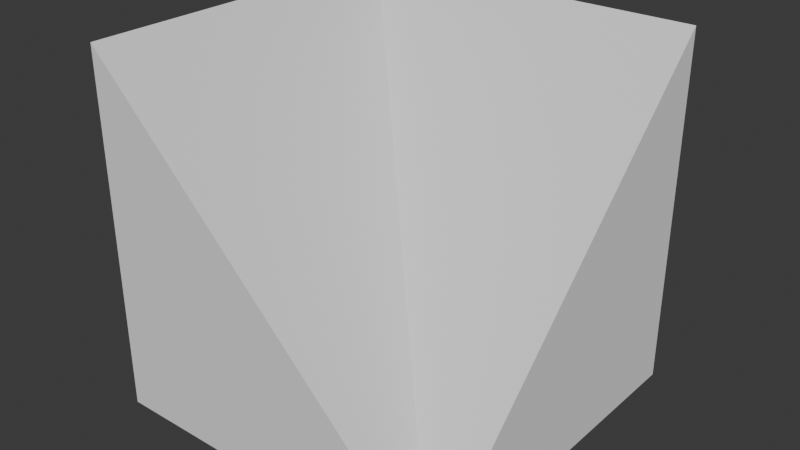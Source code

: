 # Source: PrototypeShape_SlopeCornerInverted.blend  (saved by Blender 4.4.32; exported with 4.5.12 LTS)
import bpy
from mathutils import Matrix  # noqa: F401  (used for matrix-valued properties, if any)

bpy.ops.wm.read_factory_settings(use_empty=True)
scene = bpy.context.scene
scene.name = 'Scene'

# ---- collections
col_collection = bpy.data.collections.new('Collection'); scene.collection.children.link(col_collection)

# ---- world
world_world = bpy.data.worlds.new('World'); scene.world = world_world
world_world.use_nodes = True; world_world.node_tree.nodes.clear()
_N = world_world.node_tree.nodes; _L = world_world.node_tree.links
n0 = _N.new('ShaderNodeOutputWorld'); n0.name = 'World Output'; n0.location = (300, 300)
n1 = _N.new('ShaderNodeBackground'); n1.name = 'Background'; n1.location = (10, 300)
n1.inputs[0].default_value = (0.05088, 0.05088, 0.05088, 1.0)
_L.new(n1.outputs[0], n0.inputs[0])
n0.is_active_output = True
world_world.color = (0.05088, 0.05088, 0.05088)
world_world.sun_shadow_jitter_overblur = 0.0

# ---- meshes
me_cube = bpy.data.meshes.new('Cube')
me_cube.from_pydata([(-2.0, 0.0, 0.0), (-2.0, 2.0, 0.0), (-2.0, 2.0, 2.0), (0.0, 0.0, 0.0), (0.0, 2.0, 0.0), (0.0, 2.0, 2.0), (-2.0, 0.0, 2.0)], [], [(0, 6, 2, 1), (1, 4, 3, 0), (3, 5, 2), (3, 6, 0), (3, 2, 6), (4, 5, 3), (2, 5, 4, 1)])
_uv = me_cube.uv_layers.new(name='UV1')
_uv.uv.foreach_set('vector', [0.6667, 0.3333, 0.3333, 0.3333, 0.3333, 5.298e-09, 0.6667, 3.046e-08, 0.6667, 0.3333, 0.6667, 0.6667, 0.3333, 0.6667, 0.3333, 0.3333, 0.0, 0.4714, 0.0, 0.0, 0.3333, 0.0, 0.3333, 0.6667, 0.569, 1.0, 0.3333, 1.0, 0.6667, 0.8047, 0.6667, 0.3333, 0.9024, 0.569, -2.81e-08, 0.7071, 0.2357, 0.4714, 0.2357, 0.9428, 0.6667, 0.3333, 0.6667, 4.636e-09, 1.0, 2.98e-08, 1.0, 0.3333])
_uv.active_render = True
_uv = me_cube.uv_layers.new(name='UV2')
_uv.uv.foreach_set('vector', [0.49, 0.6767, 0.01, 0.6767, 0.01, 0.99, 0.49, 0.99, 0.49, 0.01, 0.01, 0.01, 0.01, 0.3233, 0.49, 0.3233, 0.51, 0.3133, 0.51, 0.01, 0.98, 0.01, 0.51, 0.6467, 0.98, 0.3433, 0.51, 0.3433, 0.99, 0.02, 0.52, 0.3233, 0.99, 0.3233, 0.99, 0.6567, 0.52, 0.6567, 0.99, 0.3533, 0.49, 0.3433, 0.01, 0.3433, 0.01, 0.6567, 0.49, 0.6567])
me_cube.update()

# ---- objects
ob_prototypeshape_slopecornerinverted = bpy.data.objects.new('PrototypeShape_SlopeCornerInverted', me_cube)

# ---- transforms, parenting, visibility, modifiers, constraints
ob_prototypeshape_slopecornerinverted.location = (0.0, 0.0, 0.0)

# ---- collection membership
col_collection.objects.link(ob_prototypeshape_slopecornerinverted)

# ---- scene / render settings (as saved in the file)
scene.frame_start = 1; scene.frame_end = 250; scene.frame_set(1)
scene.render.engine = 'BLENDER_EEVEE_NEXT'
bpy.context.view_layer.update()

# ---- added for rendering (the .blend has no active camera and no usable light): camera, sun
cam_auto = bpy.data.cameras.new('AutoCamera')
cam_auto.lens = 50.0
cam_auto.sensor_width = 36.0
cam_auto.clip_end = 1000.0
ob_auto_camera = bpy.data.objects.new('AutoCamera', cam_auto)
scene.collection.objects.link(ob_auto_camera)
ob_auto_camera.location = (2.20507, -2.84609, 3.56406)
ob_auto_camera.rotation_euler = (1.09748, -7.21219e-08, 0.694738)
scene.camera = ob_auto_camera
light_auto_sun = bpy.data.lights.new('AutoSun', 'SUN')
light_auto_sun.energy = 3.0
light_auto_sun.angle = 0.0523599
ob_auto_sun = bpy.data.objects.new('AutoSun', light_auto_sun)
scene.collection.objects.link(ob_auto_sun)
ob_auto_sun.rotation_euler = (0.872665, 0.174533, 0.523599)
bpy.context.view_layer.update()

